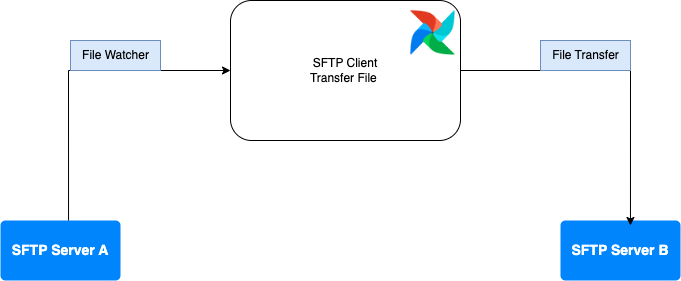

The diagram above was exported from draw.io. Its source (the exported page's mxGraphModel, read from the mxfile embedded in the PNG):
<mxGraphModel dx="946" dy="532" grid="1" gridSize="10" guides="1" tooltips="1" connect="1" arrows="1" fold="1" page="1" pageScale="1" pageWidth="850" pageHeight="1100" math="0" shadow="0">
  <root>
    <mxCell id="0" />
    <mxCell id="1" parent="0" />
    <mxCell id="0SC11L61MT_v_h2lCy6o-6" value="SFTP Server A" style="html=1;shadow=0;dashed=0;shape=mxgraph.bootstrap.rrect;rSize=5;strokeColor=none;strokeWidth=1;fillColor=#0085FC;fontColor=#FFFFFF;whiteSpace=wrap;align=center;verticalAlign=middle;spacingLeft=0;fontStyle=1;fontSize=14;spacing=5;" vertex="1" parent="1">
      <mxGeometry x="90" y="310" width="120" height="60" as="geometry" />
    </mxCell>
    <mxCell id="0SC11L61MT_v_h2lCy6o-7" value="SFTP Server B" style="html=1;shadow=0;dashed=0;shape=mxgraph.bootstrap.rrect;rSize=5;strokeColor=none;strokeWidth=1;fillColor=#0085FC;fontColor=#FFFFFF;whiteSpace=wrap;align=center;verticalAlign=middle;spacingLeft=0;fontStyle=1;fontSize=14;spacing=5;" vertex="1" parent="1">
      <mxGeometry x="650" y="310" width="120" height="60" as="geometry" />
    </mxCell>
    <mxCell id="0SC11L61MT_v_h2lCy6o-8" value="SFTP Client&lt;br&gt;Transfer File&amp;nbsp;" style="rounded=1;whiteSpace=wrap;html=1;" vertex="1" parent="1">
      <mxGeometry x="320" y="90" width="230" height="140" as="geometry" />
    </mxCell>
    <mxCell id="0SC11L61MT_v_h2lCy6o-10" value="" style="shape=image;imageAspect=0;aspect=fixed;verticalLabelPosition=bottom;verticalAlign=top;image=data:image/png,(base64 omitted: 5584 chars);" vertex="1" parent="1">
      <mxGeometry x="500" y="100" width="45" height="45" as="geometry" />
    </mxCell>
    <mxCell id="0SC11L61MT_v_h2lCy6o-11" value="" style="endArrow=classic;html=1;rounded=0;exitX=0.567;exitY=0;exitDx=0;exitDy=0;exitPerimeter=0;entryX=0;entryY=0.5;entryDx=0;entryDy=0;" edge="1" parent="1" source="0SC11L61MT_v_h2lCy6o-6" target="0SC11L61MT_v_h2lCy6o-8">
      <mxGeometry width="50" height="50" relative="1" as="geometry">
        <mxPoint x="400" y="280" as="sourcePoint" />
        <mxPoint x="450" y="230" as="targetPoint" />
        <Array as="points">
          <mxPoint x="158" y="160" />
        </Array>
      </mxGeometry>
    </mxCell>
    <mxCell id="0SC11L61MT_v_h2lCy6o-12" value="" style="endArrow=classic;html=1;rounded=0;entryX=0.583;entryY=0.083;entryDx=0;entryDy=0;entryPerimeter=0;exitX=1;exitY=0.5;exitDx=0;exitDy=0;" edge="1" parent="1" source="0SC11L61MT_v_h2lCy6o-8" target="0SC11L61MT_v_h2lCy6o-7">
      <mxGeometry width="50" height="50" relative="1" as="geometry">
        <mxPoint x="430" y="230" as="sourcePoint" />
        <mxPoint x="445" y="240" as="targetPoint" />
        <Array as="points">
          <mxPoint x="720" y="160" />
        </Array>
      </mxGeometry>
    </mxCell>
    <mxCell id="0SC11L61MT_v_h2lCy6o-13" value="File Watcher" style="text;html=1;align=center;verticalAlign=middle;resizable=0;points=[];autosize=1;strokeColor=#6c8ebf;fillColor=#dae8fc;" vertex="1" parent="1">
      <mxGeometry x="160" y="130" width="90" height="30" as="geometry" />
    </mxCell>
    <mxCell id="0SC11L61MT_v_h2lCy6o-14" value="File Transfer" style="text;html=1;align=center;verticalAlign=middle;resizable=0;points=[];autosize=1;strokeColor=#6c8ebf;fillColor=#dae8fc;" vertex="1" parent="1">
      <mxGeometry x="630" y="130" width="90" height="30" as="geometry" />
    </mxCell>
  </root>
</mxGraphModel>